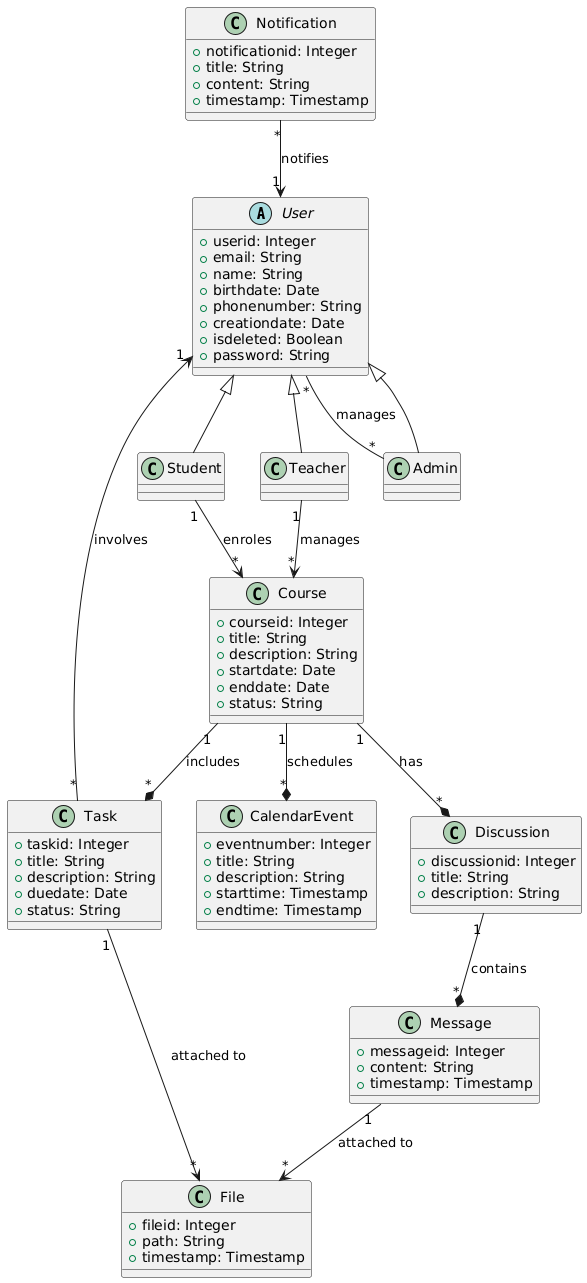

The diagram above was rendered by PlantUML. Its source (embedded in the PNG):
@startuml
abstract User {
    + userid: Integer
    + email: String
    + name: String
    + birthdate: Date
    + phonenumber: String
    + creationdate: Date
    + isdeleted: Boolean
    + password: String
}
class Teacher {}
class Student {}
class Admin {}

class Course {
    + courseid: Integer
    + title: String
    + description: String
    + startdate: Date
    + enddate: Date
    + status: String
}

class Discussion {
    + discussionid: Integer
    + title: String
    + description: String
}

class Message {
    + messageid: Integer
    + content: String
    + timestamp: Timestamp
}

class Task {
    + taskid: Integer
    + title: String
    + description: String
    + duedate: Date
    + status: String
}

class File {
    + fileid: Integer
    + path: String
    + timestamp: Timestamp
}

class CalendarEvent {
    + eventnumber: Integer
    + title: String
    + description: String
    + starttime: Timestamp
    + endtime: Timestamp
}

class Notification {
    + notificationid: Integer
    + title: String
    + content: String
    + timestamp: Timestamp
}



Teacher "1" --> "*" Course : manages
Student "1" --> "*" Course : enroles
Course "1" --* "*" Discussion : has
Course "1" --* "*" Task : includes
Course "1" --* "*" CalendarEvent : schedules
Discussion "1" --* "*" Message : contains
Message "1" --> "*" File : attached to
Task "1" --> "*" File : attached to
Admin "*" -- "*" User : manages
User <|-- Student
User <|-- Teacher
User <|-- Admin
Task "*" --> "1" User : involves

Notification "*" --> "1" User : notifies
@enduml